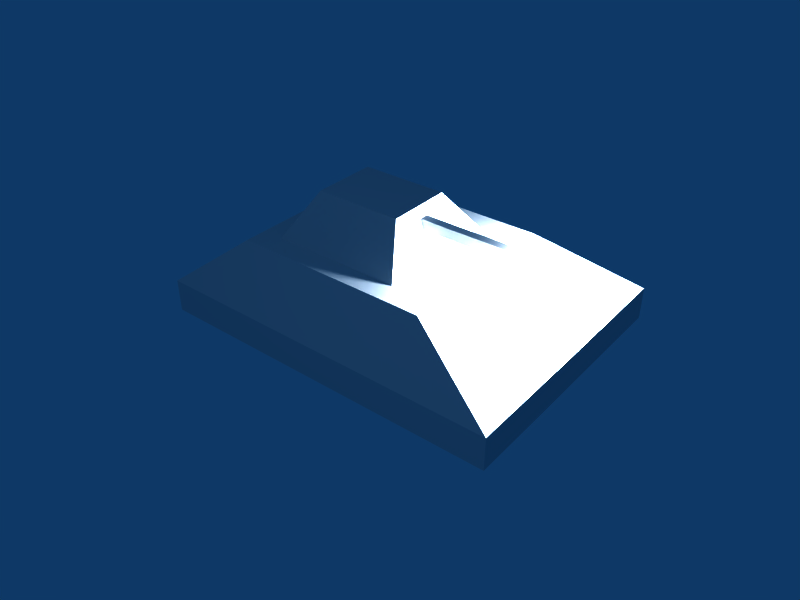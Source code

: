 # Source: data.blend  (saved by Blender 2.68.0; exported with 4.5.12 LTS)
import bpy
from mathutils import Matrix  # noqa: F401  (used for matrix-valued properties, if any)

bpy.ops.wm.read_factory_settings(use_empty=True)
scene = bpy.context.scene
scene.name = 'Scene'

# ---- collections
col_collection_1 = bpy.data.collections.new('Collection 1'); scene.collection.children.link(col_collection_1)
col_collection_2 = bpy.data.collections.new('Collection 2'); scene.collection.children.link(col_collection_2)
col_collection_2.hide_render = True
col_collection_2.hide_viewport = True

# ---- materials (node trees are filled in below, after node groups)
mat_material = bpy.data.materials.new('Material')
mat_material.alpha_threshold = 0.0
mat_material.roughness = 0.5
mat_material.line_color = (0.0, 0.0, 0.0, 1.0)

# ---- material node trees

# ---- world
world_world = bpy.data.worlds.new('World'); scene.world = world_world
world_world.color = (0.05656, 0.2208, 0.4)
world_world.use_sun_shadow = False
world_world.sun_shadow_jitter_overblur = 0.0
world_world.cycles.sampling_method = 'MANUAL'
world_world.cycles.sample_map_resolution = 256

# ---- cameras
cam_camera = bpy.data.cameras.new('Camera')
cam_camera.passepartout_alpha = 0.2
cam_camera.clip_end = 100.0
cam_camera.lens = 35.0
cam_camera.sensor_width = 32.0
cam_camera.sensor_height = 18.0
cam_camera.ortho_scale = 7.314
cam_camera.show_passepartout = False
cam_camera.show_safe_areas = True
cam_camera.dof.focus_distance = 0.0
cam_camera.dof.aperture_fstop = 128.0

# ---- lights
light_point = bpy.data.lights.new('Point', 'POINT')
light_point.transmission_factor = 0.0
light_point.energy = 400.0
light_point.shadow_buffer_clip_start = 0.5
light_point.shadow_soft_size = 0.1
light_point.shadow_maximum_resolution = 0.006
light_point.use_absolute_resolution = True
light_point.cycles.use_multiple_importance_sampling = False
light_spot = bpy.data.lights.new('Spot', 'POINT')
light_spot.transmission_factor = 0.0
light_spot.cutoff_distance = 30.0
light_spot.energy = 100.0
light_spot.shadow_buffer_clip_start = 1.001
light_spot.shadow_soft_size = 1.0
light_spot.shadow_maximum_resolution = 0.006
light_spot.use_absolute_resolution = True
light_spot.cycles.use_multiple_importance_sampling = False

# ---- meshes
me_tank = bpy.data.meshes.new('Tank')
me_tank.from_pydata([(-0.6, 0.5, -0.6), (-0.6, -1.1, -0.6), (-0.8, -1.0, 0.6), (-0.8, 0.8, 0.6), (0.6, 0.5, -0.6), (0.6, -1.1, -0.6), (0.8, -1.0, 0.6), (0.8, 0.8, 0.6), (-1.2, 1.7, 0.2), (-1.2, -1.5, 0.2), (1.2, 1.7, 0.2), (1.2, -1.5, 0.2), (-1.2, 1.7, -0.1), (-1.2, -1.5, -0.1), (1.2, 1.7, -0.1), (1.2, -1.5, -0.1), (0.6, 0.4, 0.6), (0.6, -0.8, 0.6), (-0.6, -0.8, 0.6), (-0.6, 0.4, 0.6), (0.3, 0.2, 0.99), (0.3, -0.6, 0.99), (-0.3, -0.6, 0.99), (-0.3, 0.2, 0.99), (0.06, 1.3, 0.82), (0.06, 0.2, 0.82), (-0.06, 0.2, 0.82), (-0.06, 1.3, 0.82), (0.04, 1.3, 0.9), (0.04, 0.2, 0.9), (-0.04, 0.2, 0.9), (-0.04, 1.3, 0.9)], [], [(0, 4, 5, 1), (2, 6, 7, 3), (9, 2, 3, 8), (10, 7, 6, 11), (11, 6, 2, 9), (8, 3, 7, 10), (12, 0, 1, 13), (13, 9, 8, 12), (4, 14, 15, 5), (14, 10, 11, 15), (5, 15, 13, 1), (15, 11, 9, 13), (0, 12, 14, 4), (12, 8, 10, 14), (16, 17, 18, 19), (20, 23, 22, 21), (16, 20, 21, 17), (17, 21, 22, 18), (18, 22, 23, 19), (20, 16, 19, 23), (24, 25, 26, 27), (28, 31, 30, 29), (24, 28, 29, 25), (25, 29, 30, 26), (26, 30, 31, 27), (28, 24, 27, 31)])
_uv = me_tank.uv_layers.new(name='UVTex')
_uv.uv.foreach_set('vector', [0.0, 0.0, 1.0, 0.0, 1.0, 1.0, 0.0, 1.0, 0.0, 0.0, 1.0, 0.0, 1.0, 1.0, 0.0, 1.0, 0.0, 0.0, 1.0, 0.0, 1.0, 1.0, 0.0, 1.0, 0.0, 0.0, 1.0, 0.0, 1.0, 1.0, 0.0, 1.0, 0.0, 0.0, 1.0, 0.0, 1.0, 1.0, 0.0, 1.0, 0.0, 0.0, 1.0, 0.0, 1.0, 1.0, 0.0, 1.0, 0.0, 0.0, 1.0, 0.0, 1.0, 1.0, 0.0, 1.0, 0.0, 0.0, 1.0, 0.0, 1.0, 1.0, 0.0, 1.0, 0.0, 0.0, 1.0, 0.0, 1.0, 1.0, 0.0, 1.0, 0.0, 0.0, 1.0, 0.0, 1.0, 1.0, 0.0, 1.0, 0.0, 0.0, 1.0, 0.0, 1.0, 1.0, 0.0, 1.0, 0.0, 0.0, 1.0, 0.0, 1.0, 1.0, 0.0, 1.0, 0.0, 0.0, 1.0, 0.0, 1.0, 1.0, 0.0, 1.0, 0.0, 0.0, 1.0, 0.0, 1.0, 1.0, 0.0, 1.0, 0.0, 0.0, 1.0, 0.0, 1.0, 1.0, 0.0, 1.0, 0.0, 0.0, 1.0, 0.0, 1.0, 1.0, 0.0, 1.0, 0.0, 0.0, 1.0, 0.0, 1.0, 1.0, 0.0, 1.0, 0.0, 0.0, 1.0, 0.0, 1.0, 1.0, 0.0, 1.0, 0.0, 0.0, 1.0, 0.0, 1.0, 1.0, 0.0, 1.0, 0.0, 0.0, 1.0, 0.0, 1.0, 1.0, 0.0, 1.0, 0.0, 0.0, 1.0, 0.0, 1.0, 1.0, 0.0, 1.0, 0.0, 0.0, 1.0, 0.0, 1.0, 1.0, 0.0, 1.0, 0.0, 0.0, 1.0, 0.0, 1.0, 1.0, 0.0, 1.0, 0.0, 0.0, 1.0, 0.0, 1.0, 1.0, 0.0, 1.0, 0.0, 0.0, 1.0, 0.0, 1.0, 1.0, 0.0, 1.0, 0.0, 0.0, 1.0, 0.0, 1.0, 1.0, 0.0, 1.0])
me_tank.materials.append(mat_material)
me_tank.use_remesh_preserve_volume = False
me_tank.use_remesh_preserve_attributes = False
me_tank.use_mirror_vertex_groups = False
me_tank.update()
me_barrel = bpy.data.meshes.new('Barrel')
me_barrel.from_pydata([(1.13, 1.0, -0.753), (1.13, -1.0, -0.753), (-1.13, -1.0, -0.753), (-1.13, 1.0, -0.753), (0.753, 1.0, 0.753), (0.753, -1.0, 0.753), (-0.753, -1.0, 0.753), (-0.753, 1.0, 0.753)], [], [(0, 1, 2, 3), (4, 7, 6, 5), (0, 4, 5, 1), (1, 5, 6, 2), (2, 6, 7, 3), (4, 0, 3, 7)])
_uv = me_barrel.uv_layers.new(name='UVTex')
_uv.uv.foreach_set('vector', [0.0, 0.0, 1.0, 0.0, 1.0, 1.0, 0.0, 1.0, 0.0, 0.0, 1.0, 0.0, 1.0, 1.0, 0.0, 1.0, 0.0, 0.0, 1.0, 0.0, 1.0, 1.0, 0.0, 1.0, 0.0, 0.0, 1.0, 0.0, 1.0, 1.0, 0.0, 1.0, 0.0, 0.0, 1.0, 0.0, 1.0, 1.0, 0.0, 1.0, 0.0, 0.0, 1.0, 0.0, 1.0, 1.0, 0.0, 1.0])
me_barrel.materials.append(mat_material)
me_barrel.use_remesh_preserve_volume = False
me_barrel.use_remesh_preserve_attributes = False
me_barrel.use_mirror_vertex_groups = False
me_barrel.update()
me_turret = bpy.data.meshes.new('Turret')
me_turret.from_pydata([(3.127, 3.127, -1.042), (3.127, -3.127, -1.042), (-3.127, -3.127, -1.042), (-3.127, 3.127, -1.042), (1.564, 2.085, 0.9904), (1.564, -2.085, 0.9904), (-1.564, -2.085, 0.9904), (-1.564, 2.085, 0.9904)], [], [(0, 1, 2, 3), (4, 7, 6, 5), (0, 4, 5, 1), (1, 5, 6, 2), (2, 6, 7, 3), (4, 0, 3, 7)])
_uv = me_turret.uv_layers.new(name='UVTex')
_uv.uv.foreach_set('vector', [0.0, 0.0, 1.0, 0.0, 1.0, 1.0, 0.0, 1.0, 0.0, 0.0, 1.0, 0.0, 1.0, 1.0, 0.0, 1.0, 0.0, 0.0, 1.0, 0.0, 1.0, 1.0, 0.0, 1.0, 0.0, 0.0, 1.0, 0.0, 1.0, 1.0, 0.0, 1.0, 0.0, 0.0, 1.0, 0.0, 1.0, 1.0, 0.0, 1.0, 0.0, 0.0, 1.0, 0.0, 1.0, 1.0, 0.0, 1.0])
me_turret.materials.append(mat_material)
me_turret.use_remesh_preserve_volume = False
me_turret.use_remesh_preserve_attributes = False
me_turret.use_mirror_vertex_groups = False
me_turret.update()
me_hull = bpy.data.meshes.new('Hull')
me_hull.from_pydata([(-0.6, 0.5, -0.6), (-0.6, -1.1, -0.6), (-0.8, -1.0, 0.6), (-0.8, 0.8, 0.6), (0.6, 0.5, -0.6), (0.6, -1.1, -0.6), (0.8, -1.0, 0.6), (0.8, 0.8, 0.6), (-1.2, 1.7, 0.2), (-1.2, -1.5, 0.2), (1.2, 1.7, 0.2), (1.2, -1.5, 0.2), (-1.2, 1.7, -0.1), (-1.2, -1.5, -0.1), (1.2, 1.7, -0.1), (1.2, -1.5, -0.1)], [], [(0, 4, 5, 1), (2, 6, 7, 3), (9, 2, 3, 8), (10, 7, 6, 11), (11, 6, 2, 9), (8, 3, 7, 10), (12, 0, 1, 13), (13, 9, 8, 12), (4, 14, 15, 5), (14, 10, 11, 15), (5, 15, 13, 1), (15, 11, 9, 13), (0, 12, 14, 4), (12, 8, 10, 14)])
_uv = me_hull.uv_layers.new(name='UVTex')
_uv.uv.foreach_set('vector', [0.0, 0.0, 1.0, 0.0, 1.0, 1.0, 0.0, 1.0, 0.0, 0.0, 1.0, 0.0, 1.0, 1.0, 0.0, 1.0, 0.0, 0.0, 1.0, 0.0, 1.0, 1.0, 0.0, 1.0, 0.0, 0.0, 1.0, 0.0, 1.0, 1.0, 0.0, 1.0, 0.0, 0.0, 1.0, 0.0, 1.0, 1.0, 0.0, 1.0, 0.0, 0.0, 1.0, 0.0, 1.0, 1.0, 0.0, 1.0, 0.0, 0.0, 1.0, 0.0, 1.0, 1.0, 0.0, 1.0, 0.0, 0.0, 1.0, 0.0, 1.0, 1.0, 0.0, 1.0, 0.0, 0.0, 1.0, 0.0, 1.0, 1.0, 0.0, 1.0, 0.0, 0.0, 1.0, 0.0, 1.0, 1.0, 0.0, 1.0, 0.0, 0.0, 1.0, 0.0, 1.0, 1.0, 0.0, 1.0, 0.0, 0.0, 1.0, 0.0, 1.0, 1.0, 0.0, 1.0, 0.0, 0.0, 1.0, 0.0, 1.0, 1.0, 0.0, 1.0, 0.0, 0.0, 1.0, 0.0, 1.0, 1.0, 0.0, 1.0])
me_hull.materials.append(mat_material)
me_hull.use_remesh_preserve_volume = False
me_hull.use_remesh_preserve_attributes = False
me_hull.use_mirror_vertex_groups = False
me_hull.update()

# ---- objects
ob_tank = bpy.data.objects.new('Tank', me_tank)
ob_point = bpy.data.objects.new('Point', light_point)
ob_camera = bpy.data.objects.new('Camera', cam_camera)
ob_lamp = bpy.data.objects.new('Lamp', light_spot)
ob_barrel = bpy.data.objects.new('Barrel', me_barrel)
ob_turret = bpy.data.objects.new('Turret', me_turret)
ob_hull = bpy.data.objects.new('Hull', me_hull)

# ---- transforms, parenting, visibility, modifiers, constraints
ob_tank.location = (0.0, 0.0, -0.2)
ob_tank.lock_rotations_4d = False
ob_tank.empty_display_type = 'ARROWS'
ob_tank.color = (0.0, 0.0, 0.0, 1.0)
ob_tank.lineart.crease_threshold = 0.0
ob_point.parent = ob_tank
ob_point.matrix_parent_inverse = Matrix(((1.0, 0.0, 0.0, 0.0), (0.0, 1.0, 0.0, 0.0), (0.0, 0.0, 1.0, 0.2), (0.0, 0.0, 0.0, 1.0)))
ob_point.location = (0.0, 1.4, 0.66)
ob_point.lineart.crease_threshold = 0.0
ob_camera.location = (5.0, 4.0, 4.0)
ob_camera.rotation_euler = (1.109, 0.01082, 0.8149)
ob_camera.lock_rotations_4d = False
ob_camera.empty_display_type = 'ARROWS'
ob_camera.color = (0.0, 0.0, 0.0, 0.0)
ob_camera.display_type = 'WIRE'
ob_camera.lineart.crease_threshold = 0.0
_c = ob_camera.constraints.new('TRACK_TO'); _c.name = 'AutoTrack'
_c.target = ob_tank
ob_lamp.location = (4.076, 1.005, 5.704)
ob_lamp.rotation_euler = (0.6503, 0.05522, 1.866)
ob_lamp.lock_rotations_4d = False
ob_lamp.empty_display_type = 'ARROWS'
ob_lamp.color = (0.0, 0.0, 0.0, 0.0)
ob_lamp.lineart.crease_threshold = 0.0
ob_barrel.location = (0.0, 0.75, 0.66)
ob_barrel.scale = (0.05312, 0.5499, 0.05312)
ob_barrel.lock_rotations_4d = False
ob_barrel.empty_display_type = 'ARROWS'
ob_barrel.lineart.crease_threshold = 0.0
ob_turret.location = (0.0, -0.2, 0.6)
ob_turret.scale = (0.1919, 0.1919, 0.1919)
ob_turret.lock_rotations_4d = False
ob_turret.empty_display_type = 'ARROWS'
ob_turret.lineart.crease_threshold = 0.0
ob_hull.location = (0.0, 0.0, -0.2)
ob_hull.lock_rotations_4d = False
ob_hull.empty_display_type = 'ARROWS'
ob_hull.color = (0.0, 0.0, 0.0, 1.0)
ob_hull.lineart.crease_threshold = 0.0

# ---- collection membership
col_collection_1.objects.link(ob_tank)
col_collection_1.objects.link(ob_point)
col_collection_1.objects.link(ob_camera)
col_collection_1.objects.link(ob_lamp)
col_collection_2.objects.link(ob_barrel)
col_collection_2.objects.link(ob_turret)
col_collection_2.objects.link(ob_hull)

# ---- scene / render settings (as saved in the file)
scene.camera = ob_camera
scene.frame_start = 1; scene.frame_end = 250; scene.frame_set(1)
scene.render.engine = 'BLENDER_EEVEE_NEXT'
scene.render.image_settings.file_format = 'JPEG'
scene.render.image_settings.color_mode = 'RGB'
scene.render.image_settings.compression = 90
scene.render.resolution_x = 800
scene.render.resolution_y = 600
scene.render.pixel_aspect_x = 100.0
scene.render.pixel_aspect_y = 100.0
scene.render.fps = 25
scene.render.dither_intensity = 0.0
scene.render.use_compositing = False
scene.render.use_sequencer = False
scene.render.bake_margin = 2
scene.render.bake_bias = 0.0
scene.render.use_stamp_time = False
scene.render.use_stamp_date = False
scene.render.use_stamp_frame = False
scene.render.use_stamp_camera = False
scene.render.use_stamp_scene = False
scene.render.use_stamp_filename = False
scene.render.use_stamp_render_time = False
scene.render.stamp_font_size = 0
scene.cycles.use_denoising = False
scene.cycles.samples = 10
scene.cycles.sampling_pattern = 'TABULATED_SOBOL'
scene.cycles.light_sampling_threshold = 0.0
scene.cycles.use_adaptive_sampling = False
scene.cycles.use_light_tree = False
scene.cycles.blur_glossy = 0.0
scene.cycles.volume_bounces = 1
scene.cycles.pixel_filter_type = 'GAUSSIAN'
scene.cycles.sample_clamp_indirect = 0.0
scene.view_settings.view_transform = 'Raw'
bpy.context.view_layer.update()
